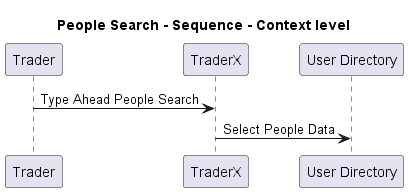

The diagram above was rendered by PlantUML. Its source (embedded in the PNG):
@startuml
!pragma layout smetana

title People Search - Sequence - Context level

participant "Trader" as TraderX.Actors.Trader
participant "TraderX" as TraderX.SoftwareSystems.TraderX
participant "User Directory" as TraderX.SoftwareSystems.UserDirectory

TraderX.Actors.Trader -> TraderX.SoftwareSystems.TraderX : Type Ahead People Search
TraderX.SoftwareSystems.TraderX -> TraderX.SoftwareSystems.UserDirectory : Select People Data


@enduml